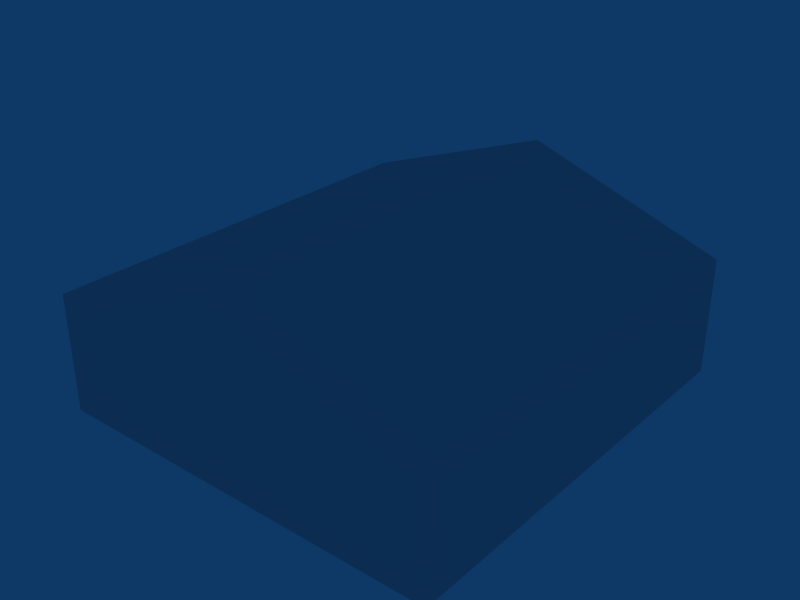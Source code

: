 # Source: ebfn_building_ref_021.blend  (saved by Blender 2.79.0; exported with 4.5.12 LTS)
import bpy
from mathutils import Matrix  # noqa: F401  (used for matrix-valued properties, if any)

bpy.ops.wm.read_factory_settings(use_empty=True)
scene = bpy.context.scene
scene.name = 'Scene'

# ---- collections
col_collection_1 = bpy.data.collections.new('Collection 1'); scene.collection.children.link(col_collection_1)

# ---- materials (node trees are filled in below, after node groups)
mat_material = bpy.data.materials.new('Material')
mat_material.alpha_threshold = 0.0
mat_material.roughness = 0.5

# ---- material node trees

# ---- world
world_world = bpy.data.worlds.new('World'); scene.world = world_world
world_world.color = (0.05656, 0.2208, 0.4)
world_world.use_sun_shadow = False
world_world.sun_shadow_jitter_overblur = 0.0
world_world.cycles.sampling_method = 'NONE'
world_world.cycles.sample_map_resolution = 256

# ---- meshes
me_cube_001 = bpy.data.meshes.new('Cube.001')
me_cube_001.from_pydata([(8.5, 9.0, -1.0), (8.5, -9.0, -1.0), (-8.5, -9.0, -1.0), (-8.5, 9.0, -1.0), (8.5, 9.0, 4.0), (8.5, -9.0, 4.0), (-8.5, -9.0, 4.0), (-8.5, 9.0, 4.0), (2.384e-06, 9.0, 7.0), (-3.815e-06, -9.0, 7.0)], [], [(0, 4, 5, 1), (1, 5, 6, 2), (2, 6, 7, 3), (4, 0, 3, 7), (4, 7, 8), (7, 6, 9, 8), (6, 5, 9), (5, 4, 8, 9)])
_uv = me_cube_001.uv_layers.new(name='UVTex')
_uv.uv.foreach_set('vector', [0.2812, 0.03125, 0.4688, 0.03125, 0.4688, 0.2188, 0.2812, 0.2188, 0.2812, 0.03125, 0.4688, 0.03125, 0.4688, 0.2188, 0.2812, 0.2188, 0.2812, 0.03125, 0.4688, 0.03125, 0.4688, 0.2188, 0.2812, 0.2188, 0.2812, 0.03125, 0.4688, 0.03125, 0.4688, 0.2188, 0.2812, 0.2188, 0.2812, 0.03125, 0.4688, 0.03125, 0.4688, 0.2188, 0.03125, 0.2812, 0.2188, 0.2812, 0.2188, 0.4688, 0.03125, 0.4688, 0.2812, 0.03125, 0.4688, 0.03125, 0.4688, 0.2188, 0.03125, 0.2812, 0.2188, 0.2812, 0.2188, 0.4688, 0.03125, 0.4688])
me_cube_001.materials.append(mat_material)
me_cube_001.use_remesh_preserve_volume = False
me_cube_001.use_remesh_preserve_attributes = False
me_cube_001.use_mirror_vertex_groups = False
me_cube_001.update()

# ---- objects
ob_cube = bpy.data.objects.new('Cube', me_cube_001)

# ---- transforms, parenting, visibility, modifiers, constraints
ob_cube.location = (0.0, 0.0, 1.0)
ob_cube.lock_rotations_4d = False
ob_cube.empty_display_type = 'ARROWS'
ob_cube.lineart.crease_threshold = 0.0

# ---- collection membership
col_collection_1.objects.link(ob_cube)

# ---- scene / render settings (as saved in the file)
scene.frame_start = 1; scene.frame_end = 250; scene.frame_set(1)
scene.render.engine = 'BLENDER_EEVEE_NEXT'
scene.render.image_settings.file_format = 'JPEG'
scene.render.image_settings.color_mode = 'RGB'
scene.render.image_settings.compression = 90
scene.render.resolution_x = 800
scene.render.resolution_y = 600
scene.render.pixel_aspect_x = 100.0
scene.render.pixel_aspect_y = 100.0
scene.render.fps = 25
scene.render.dither_intensity = 0.0
scene.render.use_compositing = False
scene.render.use_sequencer = False
scene.render.bake_margin = 2
scene.render.bake_bias = 0.0
scene.render.use_stamp_time = False
scene.render.use_stamp_date = False
scene.render.use_stamp_frame = False
scene.render.use_stamp_camera = False
scene.render.use_stamp_scene = False
scene.render.use_stamp_filename = False
scene.render.use_stamp_render_time = False
scene.render.stamp_font_size = 0
scene.cycles.use_denoising = False
scene.cycles.samples = 10
scene.cycles.sampling_pattern = 'TABULATED_SOBOL'
scene.cycles.light_sampling_threshold = 0.0
scene.cycles.use_adaptive_sampling = False
scene.cycles.use_light_tree = False
scene.cycles.blur_glossy = 0.0
scene.cycles.volume_bounces = 1
scene.cycles.pixel_filter_type = 'GAUSSIAN'
scene.cycles.sample_clamp_indirect = 0.0
scene.view_settings.view_transform = 'Raw'
bpy.context.view_layer.update()

# ---- added for rendering (the .blend has no active camera): camera
cam_auto = bpy.data.cameras.new('AutoCamera')
cam_auto.lens = 50.0
cam_auto.sensor_width = 36.0
cam_auto.clip_end = 1000.0
ob_auto_camera = bpy.data.objects.new('AutoCamera', cam_auto)
scene.collection.objects.link(ob_auto_camera)
ob_auto_camera.location = (24.0736, -28.8884, 23.2589)
ob_auto_camera.rotation_euler = (1.09748, -7.21219e-08, 0.694738)
scene.camera = ob_auto_camera
bpy.context.view_layer.update()
